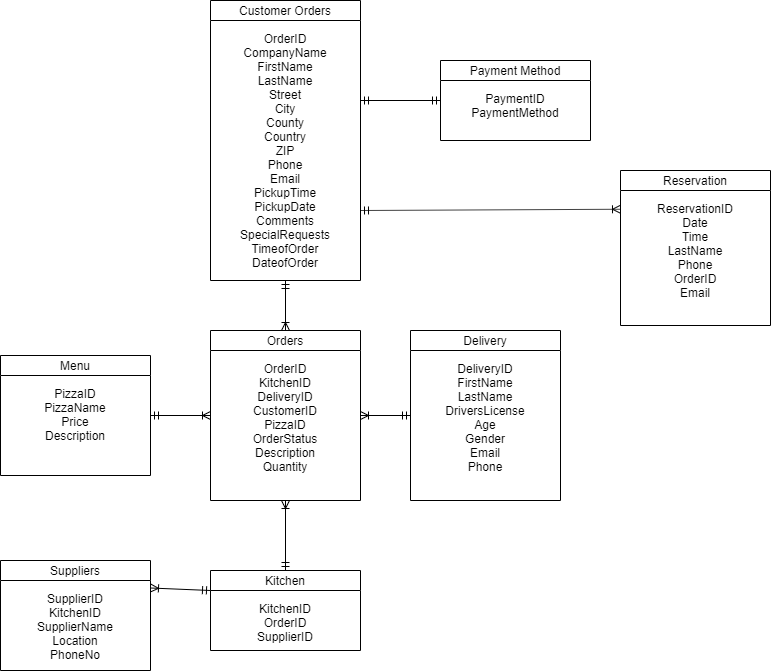

The diagram above was exported from draw.io. Its source (the exported page's mxGraphModel, read from the mxfile embedded in the PNG):
<mxGraphModel dx="1072" dy="-308" grid="1" gridSize="10" guides="1" tooltips="1" connect="1" arrows="1" fold="1" page="1" pageScale="1" pageWidth="850" pageHeight="1100" math="0" shadow="0">
  <root>
    <mxCell id="0" />
    <mxCell id="1" parent="0" />
    <mxCell id="_nYQC5uT2jZen6KqDXIS-1" value="&#10;&#10;&#10;&#10;&#10;Menu&#10;&#10;PizzaID&#10;PizzaName&#10;Price&#10;Description" style="swimlane;fontStyle=0;childLayout=stackLayout;horizontal=1;startSize=20;fillColor=#ffffff;horizontalStack=0;resizeParent=1;resizeParentMax=0;resizeLast=0;collapsible=0;marginBottom=0;swimlaneFillColor=#ffffff;" parent="1" vertex="1">
      <mxGeometry x="30" y="1485" width="150" height="120" as="geometry" />
    </mxCell>
    <mxCell id="_nYQC5uT2jZen6KqDXIS-2" value="&#10;&#10;&#10;&#10;&#10;&#10;&#10;&#10;&#10;&#10;&#10;&#10;&#10;&#10;&#10;&#10;&#10;&#10;Customer Orders&#10;&#10;OrderID&#10;CompanyName&#10;FirstName&#10;LastName&#10;Street&#10;City&#10;County&#10;Country&#10;ZIP&#10;Phone&#10;Email&#10;PickupTime&#10;PickupDate&#10;Comments&#10;SpecialRequests&#10;TimeofOrder&#10;DateofOrder" style="swimlane;fontStyle=0;childLayout=stackLayout;horizontal=1;startSize=20;fillColor=#ffffff;horizontalStack=0;resizeParent=1;resizeParentMax=0;resizeLast=0;collapsible=0;marginBottom=0;swimlaneFillColor=#ffffff;" parent="1" vertex="1">
      <mxGeometry x="240" y="1130" width="150" height="280" as="geometry" />
    </mxCell>
    <mxCell id="_nYQC5uT2jZen6KqDXIS-3" value="&#10;&#10;&#10;&#10;&#10;&#10;&#10;&#10;&#10;Orders&#10;&#10;OrderID&#10;KitchenID&#10;DeliveryID&#10;CustomerID&#10;PizzaID&#10;OrderStatus&#10;Description&#10;Quantity" style="swimlane;fontStyle=0;childLayout=stackLayout;horizontal=1;startSize=20;fillColor=#ffffff;horizontalStack=0;resizeParent=1;resizeParentMax=0;resizeLast=0;collapsible=0;marginBottom=0;swimlaneFillColor=#ffffff;" parent="1" vertex="1">
      <mxGeometry x="240" y="1460" width="150" height="170" as="geometry" />
    </mxCell>
    <mxCell id="_nYQC5uT2jZen6KqDXIS-5" value="&#10;&#10;&#10;&#10;&#10;&#10;&#10;&#10;&#10;Delivery&#10;&#10;DeliveryID&#10;FirstName&#10;LastName&#10;DriversLicense&#10;Age&#10;Gender&#10;Email&#10;Phone" style="swimlane;fontStyle=0;childLayout=stackLayout;horizontal=1;startSize=20;fillColor=#ffffff;horizontalStack=0;resizeParent=1;resizeParentMax=0;resizeLast=0;collapsible=0;marginBottom=0;swimlaneFillColor=#ffffff;" parent="1" vertex="1">
      <mxGeometry x="440" y="1460" width="150" height="170" as="geometry" />
    </mxCell>
    <mxCell id="_nYQC5uT2jZen6KqDXIS-6" value="&#10;&#10;&#10;Payment Method&#10;&#10;PaymentID&#10;PaymentMethod" style="swimlane;fontStyle=0;childLayout=stackLayout;horizontal=1;startSize=20;fillColor=#ffffff;horizontalStack=0;resizeParent=1;resizeParentMax=0;resizeLast=0;collapsible=0;marginBottom=0;swimlaneFillColor=#ffffff;" parent="1" vertex="1">
      <mxGeometry x="470" y="1190" width="150" height="80" as="geometry" />
    </mxCell>
    <mxCell id="_nYQC5uT2jZen6KqDXIS-7" value="&#10;&#10;&#10;&#10;Kitchen&#10;&#10;KitchenID&#10;OrderID&#10;SupplierID" style="swimlane;fontStyle=0;childLayout=stackLayout;horizontal=1;startSize=20;fillColor=#ffffff;horizontalStack=0;resizeParent=1;resizeParentMax=0;resizeLast=0;collapsible=0;marginBottom=0;swimlaneFillColor=#ffffff;" parent="1" vertex="1">
      <mxGeometry x="240" y="1700" width="150" height="80" as="geometry" />
    </mxCell>
    <mxCell id="_nYQC5uT2jZen6KqDXIS-8" value="&#10;&#10;&#10;&#10;&#10;&#10;Suppliers&#10;&#10;SupplierID&#10;KitchenID&#10;SupplierName&#10;Location&#10;PhoneNo" style="swimlane;fontStyle=0;childLayout=stackLayout;horizontal=1;startSize=20;fillColor=#ffffff;horizontalStack=0;resizeParent=1;resizeParentMax=0;resizeLast=0;collapsible=0;marginBottom=0;swimlaneFillColor=#ffffff;" parent="1" vertex="1">
      <mxGeometry x="30" y="1690" width="150" height="110" as="geometry" />
    </mxCell>
    <mxCell id="_nYQC5uT2jZen6KqDXIS-9" value="&#10;&#10;&#10;&#10;&#10;&#10;&#10;&#10;Reservation&#10;&#10;ReservationID&#10;Date&#10;Time&#10;LastName&#10;Phone&#10;OrderID&#10;Email" style="swimlane;fontStyle=0;childLayout=stackLayout;horizontal=1;startSize=20;fillColor=#ffffff;horizontalStack=0;resizeParent=1;resizeParentMax=0;resizeLast=0;collapsible=0;marginBottom=0;swimlaneFillColor=#ffffff;" parent="1" vertex="1">
      <mxGeometry x="650" y="1300" width="150" height="155" as="geometry" />
    </mxCell>
    <mxCell id="_nYQC5uT2jZen6KqDXIS-10" value="" style="fontSize=12;html=1;endArrow=ERmandOne;startArrow=ERmandOne;exitX=0;exitY=0.5;exitDx=0;exitDy=0;" parent="1" source="_nYQC5uT2jZen6KqDXIS-6" edge="1">
      <mxGeometry width="100" height="100" relative="1" as="geometry">
        <mxPoint x="660" y="116.5" as="sourcePoint" />
        <mxPoint x="390" y="1230" as="targetPoint" />
      </mxGeometry>
    </mxCell>
    <mxCell id="_nYQC5uT2jZen6KqDXIS-12" value="" style="fontSize=12;html=1;endArrow=ERoneToMany;startArrow=ERmandOne;exitX=0;exitY=0.5;exitDx=0;exitDy=0;entryX=1;entryY=0.5;entryDx=0;entryDy=0;" parent="1" source="_nYQC5uT2jZen6KqDXIS-5" target="_nYQC5uT2jZen6KqDXIS-3" edge="1">
      <mxGeometry width="100" height="100" relative="1" as="geometry">
        <mxPoint x="460" y="1450" as="sourcePoint" />
        <mxPoint x="380" y="1350" as="targetPoint" />
      </mxGeometry>
    </mxCell>
    <mxCell id="_nYQC5uT2jZen6KqDXIS-13" value="" style="fontSize=12;html=1;endArrow=ERoneToMany;startArrow=ERmandOne;exitX=0.5;exitY=0;exitDx=0;exitDy=0;entryX=0.5;entryY=1;entryDx=0;entryDy=0;" parent="1" source="_nYQC5uT2jZen6KqDXIS-7" target="_nYQC5uT2jZen6KqDXIS-3" edge="1">
      <mxGeometry width="100" height="100" relative="1" as="geometry">
        <mxPoint x="420" y="1370" as="sourcePoint" />
        <mxPoint x="425" y="1230" as="targetPoint" />
      </mxGeometry>
    </mxCell>
    <mxCell id="_nYQC5uT2jZen6KqDXIS-14" value="" style="fontSize=12;html=1;endArrow=ERoneToMany;startArrow=ERmandOne;entryX=1;entryY=0.25;entryDx=0;entryDy=0;exitX=0;exitY=0.25;exitDx=0;exitDy=0;" parent="1" source="_nYQC5uT2jZen6KqDXIS-7" target="_nYQC5uT2jZen6KqDXIS-8" edge="1">
      <mxGeometry width="100" height="100" relative="1" as="geometry">
        <mxPoint x="470" y="1240" as="sourcePoint" />
        <mxPoint x="220" y="1120" as="targetPoint" />
      </mxGeometry>
    </mxCell>
    <mxCell id="_nYQC5uT2jZen6KqDXIS-15" value="" style="fontSize=12;html=1;endArrow=ERoneToMany;startArrow=ERmandOne;exitX=1;exitY=0.5;exitDx=0;exitDy=0;entryX=0;entryY=0.5;entryDx=0;entryDy=0;" parent="1" source="_nYQC5uT2jZen6KqDXIS-1" target="_nYQC5uT2jZen6KqDXIS-3" edge="1">
      <mxGeometry width="100" height="100" relative="1" as="geometry">
        <mxPoint x="90" y="850" as="sourcePoint" />
        <mxPoint x="190" y="920" as="targetPoint" />
      </mxGeometry>
    </mxCell>
    <mxCell id="_nYQC5uT2jZen6KqDXIS-16" value="" style="fontSize=12;html=1;endArrow=ERoneToMany;startArrow=ERmandOne;entryX=0.5;entryY=0;entryDx=0;entryDy=0;" parent="1" target="_nYQC5uT2jZen6KqDXIS-3" edge="1">
      <mxGeometry width="100" height="100" relative="1" as="geometry">
        <mxPoint x="315" y="1410" as="sourcePoint" />
        <mxPoint x="400" y="1290" as="targetPoint" />
      </mxGeometry>
    </mxCell>
    <mxCell id="_nYQC5uT2jZen6KqDXIS-19" value="" style="fontSize=12;html=1;endArrow=ERoneToMany;startArrow=ERmandOne;entryX=0;entryY=0.25;entryDx=0;entryDy=0;exitX=1;exitY=0.75;exitDx=0;exitDy=0;" parent="1" source="_nYQC5uT2jZen6KqDXIS-2" target="_nYQC5uT2jZen6KqDXIS-9" edge="1">
      <mxGeometry width="100" height="100" relative="1" as="geometry">
        <mxPoint x="440" y="1339" as="sourcePoint" />
        <mxPoint x="550" y="1300" as="targetPoint" />
      </mxGeometry>
    </mxCell>
  </root>
</mxGraphModel>